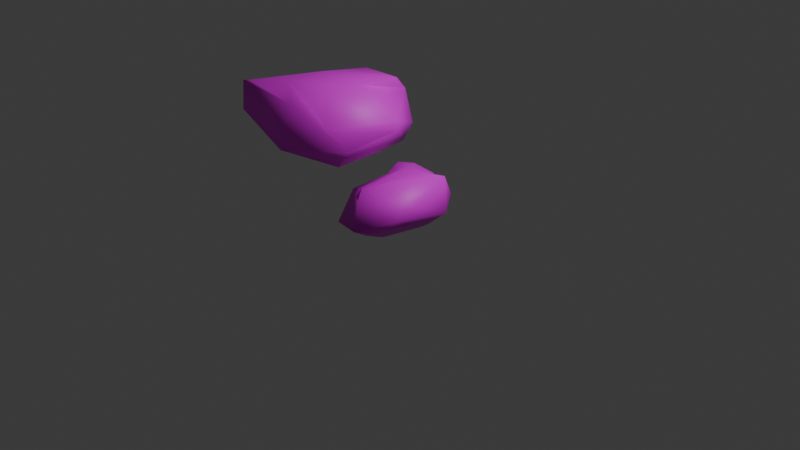 # Source: Stone1.blend  (saved by Blender 4.5.88; exported with 4.5.12 LTS)
import bpy
from mathutils import Matrix  # noqa: F401  (used for matrix-valued properties, if any)

bpy.ops.wm.read_factory_settings(use_empty=True)
scene = bpy.context.scene
scene.name = 'Scene'

# ---- collections
col_collection = bpy.data.collections.new('Collection'); scene.collection.children.link(col_collection)

# ---- images (referenced by path relative to the original .blend; pixels are not part of the script)
import os
ASSET_DIR = os.environ.get("B2B_ASSET_DIR", "")  # directory of the original .blend (textures are referenced by path, not embedded)
HERE = os.path.dirname(os.path.abspath(__file__))  # packed textures are extracted next to this script under _unpacked/

def load_image(name, relpath, width, height, colorspace="sRGB"):
    """Load a texture the original file referenced (path relative to the .blend, or extracted next to this script)."""
    p = next((c for c in (os.path.join(HERE, relpath), os.path.join(ASSET_DIR, relpath)) if relpath and os.path.exists(c)), "")
    if p:
        img = bpy.data.images.load(p, check_existing=True)
        img.name = name
    else:  # same state as the original file: an image datablock whose file is absent (Cycles renders it pink)
        img = bpy.data.images.new(name, width, height)
        img.source = "FILE"
        img.filepath = "//" + (relpath or name)
    img.colorspace_settings.name = colorspace
    return img
img_stones_updated_png = load_image('stones updated.png', 'stones updated.png', 1024, 1024, 'sRGB')

# ---- materials (node trees are filled in below, after node groups)
mat_stone = bpy.data.materials.new('Stone')
mat_stone.alpha_threshold = 0.0
mat_stone.roughness = 0.5
mat_stone.line_color = (0.0, 0.0, 0.0, 1.0)

# ---- material node trees
mat_stone.use_nodes = True; mat_stone.node_tree.nodes.clear()
_N = mat_stone.node_tree.nodes; _L = mat_stone.node_tree.links
n0 = _N.new('ShaderNodeOutputMaterial'); n0.name = 'Material Output'; n0.location = (200, 100)
n1 = _N.new('ShaderNodeBsdfPrincipled'); n1.name = 'Principled BSDF'; n1.location = (-200, 100)
n1.inputs[3].default_value = 1.45
n2 = _N.new('ShaderNodeTexImage'); n2.name = 'Image Texture'; n2.location = (-490, 78)
n2.image = img_stones_updated_png
_L.new(n1.outputs[0], n0.inputs[0])
_L.new(n2.outputs[0], n1.inputs[0])
n0.is_active_output = True

# ---- world
world_world = bpy.data.worlds.new('World'); scene.world = world_world
world_world.use_nodes = True; world_world.node_tree.nodes.clear()
_N = world_world.node_tree.nodes; _L = world_world.node_tree.links
n0 = _N.new('ShaderNodeOutputWorld'); n0.name = 'World Output'; n0.location = (200, 100)
n1 = _N.new('ShaderNodeBackground'); n1.name = 'Background'; n1.location = (-200, 100)
n1.inputs[0].default_value = (0.05088, 0.05088, 0.05088, 1.0)
_L.new(n1.outputs[0], n0.inputs[0])
n0.is_active_output = True
world_world.color = (0.05088, 0.05088, 0.05088)
world_world.sun_shadow_jitter_overblur = 0.0

# ---- cameras
cam_camera = bpy.data.cameras.new('Camera')
cam_camera.clip_end = 100.0
cam_camera.ortho_scale = 7.314

# ---- lights
light_light = bpy.data.lights.new('Light', 'POINT')
light_light.energy = 1000.0
light_light.shadow_soft_size = 0.1

# ---- meshes
me_cube = bpy.data.meshes.new('Cube')
me_cube.from_pydata([(0.2492, 0.2925, 0.5969), (0.2597, 0.2194, -0.05609), (0.0973, -0.3669, 0.5917), (0.1157, -0.3681, -0.07658), (-0.2782, 0.2401, 0.5814), (-0.1791, 0.3011, -0.07078), (-0.318, -0.3029, 0.3975), (-0.2611, -0.3014, -0.05609), (-0.01568, 0.2835, -0.08833), (-0.06129, -0.525, 0.5208), (-0.0007115, -0.5056, -0.05609), (-0.07993, 0.3225, 0.6017), (0.4099, 0.451, 0.3293), (-0.3314, -0.6686, 0.06854), (0.4589, -0.4827, 0.2835), (-0.3024, 0.3306, 0.1381), (-0.07421, 0.4678, 0.1442), (0.1125, -0.8112, 0.1414), (-0.4005, -0.3664, 0.3798), (0.3107, 0.37, 0.5121), (0.4179, -0.3605, 0.4416), (-0.3102, 0.3198, 0.5162), (0.02982, 0.4651, 0.439), (-0.0406, -0.6137, 0.4182), (-0.231, 0.1535, -0.04082), (0.2634, 0.1191, 0.6514), (-0.304, 0.08833, 0.4582), (0.2597, 0.1519, -0.05609), (-0.0007149, 0.1254, -0.05609), (-0.005223, 0.1434, 0.6306), (0.5506, 0.2295, 0.1962), (-0.4201, 0.1779, 0.2755), (0.496, 0.2508, 0.6403), (-0.4169, 0.1698, 0.3431)], [], [(29, 26, 6, 9), (23, 9, 6, 18), (33, 26, 4, 21), (28, 27, 3, 10), (32, 25, 2, 20), (22, 11, 0, 19), (21, 4, 11, 22), (24, 28, 10, 7), (20, 2, 9, 23), (25, 29, 9, 2), (3, 14, 17, 10), (5, 15, 16, 8), (8, 16, 12, 1), (27, 30, 14, 3), (24, 31, 15, 5), (10, 17, 13, 7), (14, 20, 23, 17), (15, 21, 22, 16), (16, 22, 19, 12), (30, 32, 20, 14), (31, 33, 21, 15), (17, 23, 18, 13), (13, 18, 33, 31), (12, 19, 32, 30), (7, 13, 31, 24), (1, 12, 30, 27), (0, 11, 29, 25), (5, 8, 28, 24), (19, 0, 25, 32), (8, 1, 27, 28), (18, 6, 26, 33), (4, 26, 29), (11, 4, 29)])
me_cube.polygons.foreach_set('use_smooth', [True] * 33)
_uv = me_cube.uv_layers.new(name='UVMap')
_uv.uv.foreach_set('vector', [0.2054, 0.8744, 0.1944, 0.8254, 0.2427, 0.8025, 0.2885, 0.8221, 0.3027, 0.8066, 0.2885, 0.8221, 0.2427, 0.8025, 0.246, 0.7897, 0.1426, 0.8442, 0.1701, 0.8402, 0.1722, 0.8646, 0.1622, 0.8679, 0.5271, 0.8785, 0.5609, 0.8655, 0.5609, 0.94, 0.5502, 0.9626, 0.2328, 0.9499, 0.2285, 0.9094, 0.2762, 0.8538, 0.302, 0.8908, 0.1668, 0.9047, 0.1808, 0.8836, 0.2032, 0.9177, 0.1911, 0.9302, 0.1622, 0.8679, 0.1722, 0.8646, 0.1808, 0.8836, 0.1668, 0.9047, 0.4953, 0.8834, 0.5271, 0.8785, 0.5502, 0.9626, 0.5082, 0.945, 0.302, 0.8908, 0.2762, 0.8538, 0.2885, 0.8221, 0.3094, 0.818, 0.2285, 0.9094, 0.2054, 0.8744, 0.2885, 0.8221, 0.2762, 0.8538, 0.3941, 0.9077, 0.328, 0.8886, 0.3678, 0.834, 0.4054, 0.8813, 0.09484, 0.8965, 0.1223, 0.8766, 0.1323, 0.9056, 0.09582, 0.9223, 0.09582, 0.9223, 0.1323, 0.9056, 0.1716, 0.9477, 0.109, 0.9648, 0.3597, 0.9866, 0.2954, 0.9824, 0.328, 0.8886, 0.3941, 0.9077, 0.08635, 0.8731, 0.1333, 0.8471, 0.1223, 0.8766, 0.09484, 0.8965, 0.4054, 0.8813, 0.3678, 0.834, 0.4425, 0.832, 0.4565, 0.8929, 0.328, 0.8886, 0.302, 0.8908, 0.3094, 0.818, 0.3678, 0.834, 0.1223, 0.8766, 0.1622, 0.8679, 0.1668, 0.9047, 0.1323, 0.9056, 0.1323, 0.9056, 0.1668, 0.9047, 0.1911, 0.9302, 0.1716, 0.9477, 0.2954, 0.9824, 0.2328, 0.9499, 0.302, 0.8908, 0.328, 0.8886, 0.1333, 0.8471, 0.1426, 0.8442, 0.1622, 0.8679, 0.1223, 0.8766, 0.3459, 0.7677, 0.3027, 0.8066, 0.246, 0.7897, 0.2779, 0.7396, 0.2779, 0.7396, 0.246, 0.7897, 0.1768, 0.807, 0.1727, 0.7977, 0.1716, 0.9477, 0.1911, 0.9302, 0.2212, 0.9502, 0.1658, 0.9866, 0.2242, 0.7328, 0.2779, 0.7396, 0.1727, 0.7977, 0.1635, 0.7479, 0.109, 0.9648, 0.1716, 0.9477, 0.1658, 0.9866, 0.1049, 0.9747, 0.2032, 0.9177, 0.1808, 0.8836, 0.2054, 0.8744, 0.2285, 0.9094, 0.4968, 0.8616, 0.5192, 0.8575, 0.5271, 0.8785, 0.4953, 0.8834, 0.1911, 0.9302, 0.2032, 0.9177, 0.2285, 0.9094, 0.2212, 0.9502, 0.5192, 0.8575, 0.5585, 0.8565, 0.5609, 0.8655, 0.5271, 0.8785, 0.246, 0.7897, 0.2427, 0.8025, 0.1944, 0.8254, 0.1768, 0.807, 0.1722, 0.8646, 0.1701, 0.8402, 0.2054, 0.8744, 0.1808, 0.8836, 0.1722, 0.8646, 0.2054, 0.8744])
me_cube.materials.append(mat_stone)
me_cube.use_mirror_vertex_groups = False
me_cube.update()
me_cube_001 = bpy.data.meshes.new('Cube.001')
me_cube_001.from_pydata([(-2.757, -1.033, 1.225), (-3.031, -1.322, 2.507), (-3.058, 0.8211, 1.211), (-2.632, 0.6585, 2.353), (-0.6676, -1.003, 1.22), (-0.9916, -0.9363, 2.562), (-0.8247, 0.8891, 1.225), (-0.7823, 0.6698, 2.655), (-2.99, -0.2572, 1.211), (-2.438, -0.4431, 2.538), (-0.6869, 0.02686, 1.225), (-0.8119, -0.2551, 2.698), (-2.092, 1.528, 1.163), (-2.09, 1.026, 2.457), (-2.03, -1.149, 1.225), (-2.049, -1.08, 2.676), (-1.815, -0.4144, 2.775), (-2.03, -0.07308, 1.225), (-3.108, -1.417, 2.507), (-2.825, 0.8891, 2.225), (-0.8, 0.9238, 2.361), (-0.8618, -1.136, 1.971), (-0.1655, 0.09507, 2.023), (-3.154, -0.2187, 2.098), (-1.548, -1.47, 2.421), (-1.799, 1.088, 1.97), (-3.39, 0.7341, 1.378), (-0.7685, 1.105, 1.579), (-0.3862, -0.9882, 1.626), (-0.2293, 0.1645, 1.804), (-3.506, -0.1958, 1.54), (-1.683, -1.636, 1.458), (-2.092, 1.528, 1.61), (-3.013, -1.529, 1.937)], [], [(23, 9, 3, 19), (25, 13, 7, 20), (22, 11, 5, 21), (24, 15, 1, 18), (17, 10, 4, 14), (16, 9, 1, 15), (13, 3, 9, 16), (12, 6, 10, 17), (20, 7, 11, 22), (18, 1, 9, 23), (2, 12, 17, 8), (7, 13, 16, 11), (11, 16, 15, 5), (8, 17, 14, 0), (21, 5, 15, 24), (19, 3, 13, 25), (26, 19, 25, 32), (28, 21, 24, 31), (33, 18, 23, 30), (27, 20, 22, 29), (31, 24, 18, 33), (29, 22, 21, 28), (32, 25, 20, 27), (30, 23, 19, 26), (8, 30, 26, 2), (12, 32, 27, 6), (10, 29, 28, 4), (14, 31, 33, 0), (6, 27, 29, 10), (0, 33, 30, 8), (4, 28, 31, 14), (2, 26, 32, 12)])
me_cube_001.polygons.foreach_set('use_smooth', [True] * 32)
_uv = me_cube_001.uv_layers.new(name='UVMap')
_uv.uv.foreach_set('vector', [0.1958, 0.2868, 0.3026, 0.336, 0.1912, 0.429, 0.1523, 0.4368, 0.1697, 0.5781, 0.2074, 0.5145, 0.3476, 0.6065, 0.3179, 0.6573, 0.4811, 0.6261, 0.433, 0.513, 0.4899, 0.4382, 0.5889, 0.4406, 0.4884, 0.3418, 0.3988, 0.3217, 0.3375, 0.1848, 0.3443, 0.1693, 0.7746, 0.7611, 0.77, 0.9472, 0.6282, 0.936, 0.6267, 0.7465, 0.3628, 0.4035, 0.3026, 0.336, 0.3375, 0.1848, 0.3988, 0.3217, 0.2074, 0.5145, 0.1912, 0.429, 0.3026, 0.336, 0.3628, 0.4035, 0.9957, 0.7753, 0.8902, 0.9403, 0.77, 0.9472, 0.7746, 0.7611, 0.3179, 0.6573, 0.3476, 0.6065, 0.433, 0.513, 0.4811, 0.6261, 0.3352, 0.1677, 0.3375, 0.1848, 0.3026, 0.336, 0.1958, 0.2868, 0.9122, 0.6326, 0.9957, 0.7753, 0.7746, 0.7611, 0.7628, 0.6266, 0.3476, 0.6065, 0.2074, 0.5145, 0.3628, 0.4035, 0.433, 0.513, 0.433, 0.513, 0.3628, 0.4035, 0.3988, 0.3217, 0.4899, 0.4382, 0.7628, 0.6266, 0.7746, 0.7611, 0.6267, 0.7465, 0.6527, 0.648, 0.5889, 0.4406, 0.4899, 0.4382, 0.3988, 0.3217, 0.4884, 0.3418, 0.1523, 0.4368, 0.1912, 0.429, 0.2074, 0.5145, 0.1697, 0.5781, 0.04754, 0.367, 0.1523, 0.4368, 0.1697, 0.5781, 0.07867, 0.5653, 0.6723, 0.4609, 0.5889, 0.4406, 0.4884, 0.3418, 0.5831, 0.2714, 0.2548, 0.114, 0.3352, 0.1677, 0.1958, 0.2868, 0.109, 0.2578, 0.3871, 0.763, 0.3179, 0.6573, 0.4811, 0.6261, 0.4897, 0.6543, 0.5831, 0.2714, 0.4884, 0.3418, 0.3443, 0.1693, 0.4312, 0.1386, 0.4897, 0.6543, 0.4811, 0.6261, 0.5889, 0.4406, 0.619, 0.5442, 0.07867, 0.5653, 0.1697, 0.5781, 0.3179, 0.6573, 0.1966, 0.7266, 0.109, 0.2578, 0.1958, 0.2868, 0.1523, 0.4368, 0.04754, 0.367, 0.03773, 0.2115, 0.109, 0.2578, 0.04754, 0.367, 0.004977, 0.3946, 0.02217, 0.5873, 0.07867, 0.5653, 0.1966, 0.7266, 0.1482, 0.7599, 0.5627, 0.7176, 0.4897, 0.6543, 0.619, 0.5442, 0.6668, 0.5973, 0.6219, 0.1927, 0.5831, 0.2714, 0.4312, 0.1386, 0.5625, 0.1023, 0.4443, 0.7918, 0.3871, 0.763, 0.4897, 0.6543, 0.5627, 0.7176, 0.1107, 0.1068, 0.2548, 0.114, 0.109, 0.2578, 0.03773, 0.2115, 0.7049, 0.3916, 0.6723, 0.4609, 0.5831, 0.2714, 0.6219, 0.1927, 0.004977, 0.3946, 0.04754, 0.367, 0.07867, 0.5653, 0.02217, 0.5873])
me_cube_001.materials.append(mat_stone)
me_cube_001.update()

# ---- objects
ob_cube = bpy.data.objects.new('Cube', me_cube)
ob_light = bpy.data.objects.new('Light', light_light)
ob_camera = bpy.data.objects.new('Camera', cam_camera)
ob_cube_001 = bpy.data.objects.new('Cube.001', me_cube_001)

# ---- transforms, parenting, visibility, modifiers, constraints
ob_cube.location = (0.0, 0.0, 0.0)
ob_cube.scale = (0.8505, 0.8505, 0.8505)
ob_cube.lock_rotations_4d = False
ob_cube.empty_display_type = 'ARROWS'
ob_cube.lineart.crease_threshold = 0.0
ob_light.location = (4.076, 1.005, 5.904)
ob_light.rotation_euler = (0.6503, 0.05522, 1.866)
ob_light.lock_rotations_4d = False
ob_light.empty_display_type = 'ARROWS'
ob_light.color = (0.0, 0.0, 0.0, 0.0)
ob_light.lineart.crease_threshold = 0.0
ob_camera.location = (7.359, -6.926, 4.958)
ob_camera.rotation_euler = (1.109, 0.0, 0.8149)
ob_camera.lock_rotations_4d = False
ob_camera.empty_display_type = 'ARROWS'
ob_camera.color = (0.0, 0.0, 0.0, 0.0)
ob_camera.display_type = 'WIRE'
ob_camera.lineart.crease_threshold = 0.0
ob_cube_001.location = (0.0, 0.0, 0.0)
ob_cube_001.scale = (0.5, 0.5, 0.5)

# ---- collection membership
col_collection.objects.link(ob_cube)
col_collection.objects.link(ob_light)
col_collection.objects.link(ob_camera)
col_collection.objects.link(ob_cube_001)

# ---- scene / render settings (as saved in the file)
scene.camera = ob_camera
scene.frame_start = 1; scene.frame_end = 250; scene.frame_set(1)
scene.render.engine = 'BLENDER_EEVEE_NEXT'
bpy.context.view_layer.update()
